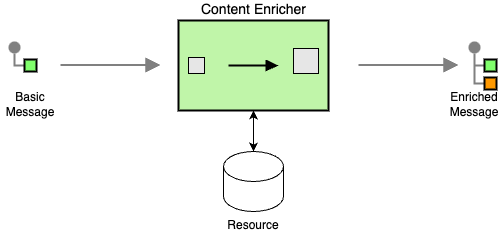

The diagram above was exported from draw.io. Its source (the exported page's mxGraphModel, read from the mxfile embedded in the PNG):
<mxGraphModel dx="1228" dy="500" grid="1" gridSize="10" guides="1" tooltips="1" connect="1" arrows="1" fold="1" page="1" pageScale="1" pageWidth="827" pageHeight="1169" math="0" shadow="0">
  <root>
    <mxCell id="0" />
    <mxCell id="1" parent="0" />
    <mxCell id="2" value="" style="edgeStyle=orthogonalEdgeStyle;rounded=0;exitX=0;exitY=0.5;endArrow=none;dashed=0;html=1;strokeColor=#808080;strokeWidth=2;" parent="1" source="4" target="3" edge="1">
      <mxGeometry relative="1" as="geometry" />
    </mxCell>
    <mxCell id="3" value="" style="strokeWidth=2;dashed=0;align=center;fontSize=8;shape=ellipse;fillColor=#808080;strokeColor=none;" parent="1" vertex="1">
      <mxGeometry x="130" y="90" width="12" height="12" as="geometry" />
    </mxCell>
    <mxCell id="4" value="" style="strokeWidth=2;dashed=0;align=center;fontSize=8;shape=rect;fillColor=#80FF6C;fontStyle=1;whiteSpace=wrap;html=1;" parent="1" vertex="1">
      <mxGeometry x="146" y="108" width="12" height="12" as="geometry" />
    </mxCell>
    <mxCell id="5" value="Basic Message" style="text;html=1;align=center;verticalAlign=middle;whiteSpace=wrap;rounded=0;" parent="1" vertex="1">
      <mxGeometry x="122" y="138" width="60" height="30" as="geometry" />
    </mxCell>
    <mxCell id="6" value="&lt;font style=&quot;font-size: 14px;&quot;&gt;Content Enricher&lt;/font&gt;" style="html=1;strokeWidth=2;outlineConnect=0;dashed=0;align=center;fontSize=8;fillColor=#c0f5a9;verticalLabelPosition=top;verticalAlign=bottom;shape=mxgraph.eip.content_enricher;labelPosition=center;" parent="1" vertex="1">
      <mxGeometry x="300" y="69" width="150" height="90" as="geometry" />
    </mxCell>
    <mxCell id="7" value="" style="edgeStyle=none;html=1;strokeColor=#808080;endArrow=block;endSize=10;dashed=0;verticalAlign=bottom;strokeWidth=2;rounded=0;" parent="1" edge="1">
      <mxGeometry width="160" relative="1" as="geometry">
        <mxPoint x="182" y="113.5" as="sourcePoint" />
        <mxPoint x="282" y="113.5" as="targetPoint" />
      </mxGeometry>
    </mxCell>
    <mxCell id="8" value="Resource" style="shape=cylinder3;whiteSpace=wrap;html=1;boundedLbl=1;backgroundOutline=1;size=15;labelPosition=center;verticalLabelPosition=bottom;align=center;verticalAlign=top;" parent="1" vertex="1">
      <mxGeometry x="345" y="200" width="60" height="60" as="geometry" />
    </mxCell>
    <mxCell id="9" value="" style="edgeStyle=orthogonalEdgeStyle;rounded=0;exitX=0;exitY=0.5;endArrow=none;dashed=0;html=1;strokeColor=#808080;strokeWidth=2;" parent="1" source="12" target="11" edge="1">
      <mxGeometry relative="1" as="geometry" />
    </mxCell>
    <mxCell id="10" value="" style="edgeStyle=orthogonalEdgeStyle;rounded=0;exitX=0;exitY=0.5;endArrow=none;dashed=0;html=1;strokeColor=#808080;strokeWidth=2;" parent="1" source="13" target="11" edge="1">
      <mxGeometry relative="1" as="geometry" />
    </mxCell>
    <mxCell id="11" value="" style="strokeWidth=2;dashed=0;align=center;fontSize=8;shape=ellipse;fillColor=#808080;strokeColor=none;" parent="1" vertex="1">
      <mxGeometry x="590" y="90" width="12" height="12" as="geometry" />
    </mxCell>
    <mxCell id="12" value="" style="strokeWidth=2;dashed=0;align=center;fontSize=8;shape=rect;fillColor=#80FF6C;strokeColor=#000000;fontStyle=1;html=1;whiteSpace=wrap;" parent="1" vertex="1">
      <mxGeometry x="606" y="108" width="12" height="12" as="geometry" />
    </mxCell>
    <mxCell id="13" value="" style="strokeWidth=2;dashed=0;align=center;fontSize=8;shape=rect;fillColor=#ff9900;strokeColor=#000000;fontStyle=1;whiteSpace=wrap;html=1;" parent="1" vertex="1">
      <mxGeometry x="606" y="126" width="12" height="12" as="geometry" />
    </mxCell>
    <mxCell id="14" value="" style="edgeStyle=none;html=1;strokeColor=#808080;endArrow=block;endSize=10;dashed=0;verticalAlign=bottom;strokeWidth=2;rounded=0;" parent="1" edge="1">
      <mxGeometry width="160" relative="1" as="geometry">
        <mxPoint x="480" y="113.5" as="sourcePoint" />
        <mxPoint x="580" y="113.5" as="targetPoint" />
      </mxGeometry>
    </mxCell>
    <mxCell id="15" style="edgeStyle=orthogonalEdgeStyle;rounded=0;orthogonalLoop=1;jettySize=auto;html=1;exitX=0.5;exitY=0;exitDx=0;exitDy=0;exitPerimeter=0;entryX=0.5;entryY=1;entryDx=0;entryDy=0;entryPerimeter=0;startArrow=classic;startFill=1;" parent="1" source="8" target="6" edge="1">
      <mxGeometry relative="1" as="geometry" />
    </mxCell>
    <mxCell id="16" value="Enriched Message" style="text;html=1;align=center;verticalAlign=middle;whiteSpace=wrap;rounded=0;" parent="1" vertex="1">
      <mxGeometry x="566" y="138" width="60" height="30" as="geometry" />
    </mxCell>
  </root>
</mxGraphModel>